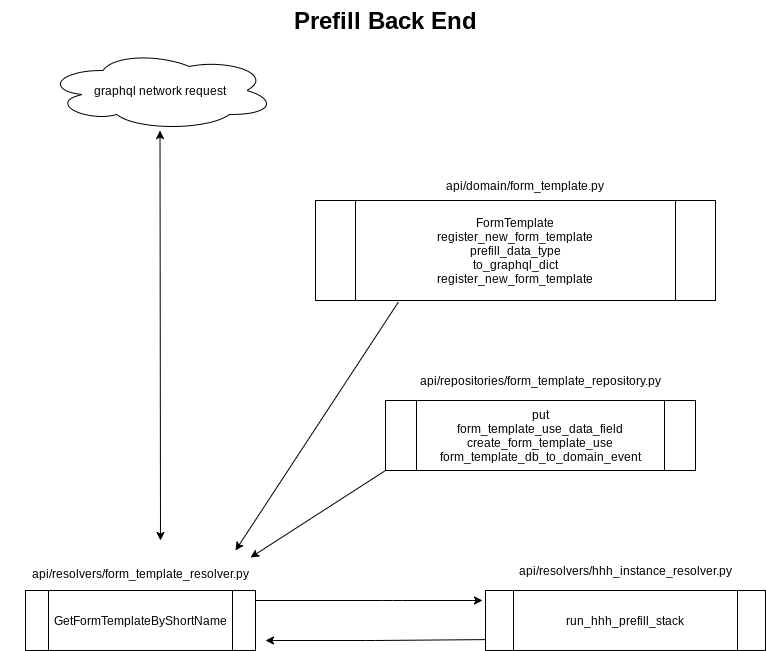

The diagram above was exported from draw.io. Its source (the exported page's mxGraphModel, read from the mxfile embedded in the PNG):
<mxGraphModel dx="1103" dy="1042" grid="1" gridSize="10" guides="1" tooltips="1" connect="1" arrows="1" fold="1" page="1" pageScale="1" pageWidth="827" pageHeight="1169" math="0" shadow="0">
  <root>
    <mxCell id="0" />
    <mxCell id="1" parent="0" />
    <mxCell id="vmDczk3Khj4i0AB5KhLb-1" value="Prefill Back End" style="text;strokeColor=none;fillColor=none;html=1;fontSize=24;fontStyle=1;verticalAlign=middle;align=center;" vertex="1" parent="1">
      <mxGeometry x="280" y="50" width="280" height="40" as="geometry" />
    </mxCell>
    <mxCell id="vmDczk3Khj4i0AB5KhLb-3" value="graphql network request" style="ellipse;shape=cloud;whiteSpace=wrap;html=1;" vertex="1" parent="1">
      <mxGeometry x="80" y="100" width="230" height="80" as="geometry" />
    </mxCell>
    <mxCell id="vmDczk3Khj4i0AB5KhLb-7" value="" style="endArrow=classic;startArrow=classic;html=1;" edge="1" parent="1">
      <mxGeometry width="50" height="50" relative="1" as="geometry">
        <mxPoint x="195" y="590" as="sourcePoint" />
        <mxPoint x="194.5" y="180" as="targetPoint" />
      </mxGeometry>
    </mxCell>
    <mxCell id="vmDczk3Khj4i0AB5KhLb-14" value="api/resolvers/form_template_resolver.py&lt;br&gt;" style="text;html=1;strokeColor=none;fillColor=none;align=center;verticalAlign=middle;whiteSpace=wrap;rounded=0;" vertex="1" parent="1">
      <mxGeometry x="35" y="610" width="280" height="25" as="geometry" />
    </mxCell>
    <mxCell id="vmDczk3Khj4i0AB5KhLb-16" value="api/resolvers/hhh_instance_resolver.py" style="text;html=1;strokeColor=none;fillColor=none;align=center;verticalAlign=middle;whiteSpace=wrap;rounded=0;" vertex="1" parent="1">
      <mxGeometry x="530" y="610" width="260" height="20" as="geometry" />
    </mxCell>
    <mxCell id="vmDczk3Khj4i0AB5KhLb-20" value="" style="endArrow=classic;html=1;" edge="1" parent="1">
      <mxGeometry width="50" height="50" relative="1" as="geometry">
        <mxPoint x="290" y="650" as="sourcePoint" />
        <mxPoint x="517" y="650" as="targetPoint" />
        <Array as="points">
          <mxPoint x="427" y="650" />
        </Array>
      </mxGeometry>
    </mxCell>
    <mxCell id="vmDczk3Khj4i0AB5KhLb-24" value="&lt;span&gt;GetFormTemplateByShortName&lt;/span&gt;" style="shape=process;whiteSpace=wrap;html=1;backgroundOutline=1;" vertex="1" parent="1">
      <mxGeometry x="60" y="640" width="230" height="60" as="geometry" />
    </mxCell>
    <mxCell id="vmDczk3Khj4i0AB5KhLb-31" value="" style="endArrow=classic;html=1;exitX=-0.01;exitY=0.288;exitDx=0;exitDy=0;exitPerimeter=0;" edge="1" parent="1">
      <mxGeometry width="50" height="50" relative="1" as="geometry">
        <mxPoint x="527.95" y="689.04" as="sourcePoint" />
        <mxPoint x="300" y="690" as="targetPoint" />
        <Array as="points">
          <mxPoint x="410" y="690" />
        </Array>
      </mxGeometry>
    </mxCell>
    <mxCell id="vmDczk3Khj4i0AB5KhLb-32" value="&lt;span&gt;run_hhh_prefill_stack&lt;/span&gt;" style="shape=process;whiteSpace=wrap;html=1;backgroundOutline=1;" vertex="1" parent="1">
      <mxGeometry x="520" y="640" width="280" height="60" as="geometry" />
    </mxCell>
    <mxCell id="vmDczk3Khj4i0AB5KhLb-33" value="FormTemplate&lt;br&gt;register_new_form_template&lt;br&gt;prefill_data_type&lt;br&gt;to_graphql_dict&lt;br&gt;register_new_form_template" style="shape=process;whiteSpace=wrap;html=1;backgroundOutline=1;" vertex="1" parent="1">
      <mxGeometry x="350" y="250" width="400" height="100" as="geometry" />
    </mxCell>
    <mxCell id="vmDczk3Khj4i0AB5KhLb-36" value="" style="endArrow=classic;html=1;exitX=0.207;exitY=1.017;exitDx=0;exitDy=0;exitPerimeter=0;" edge="1" parent="1" source="vmDczk3Khj4i0AB5KhLb-33">
      <mxGeometry width="50" height="50" relative="1" as="geometry">
        <mxPoint x="470" y="590" as="sourcePoint" />
        <mxPoint x="270" y="600" as="targetPoint" />
        <Array as="points" />
      </mxGeometry>
    </mxCell>
    <mxCell id="vmDczk3Khj4i0AB5KhLb-37" value="put&lt;br&gt;form_template_use_data_field&lt;br&gt;create_form_template_use&lt;br&gt;form_template_db_to_domain_event" style="shape=process;whiteSpace=wrap;html=1;backgroundOutline=1;" vertex="1" parent="1">
      <mxGeometry x="420" y="450" width="310" height="70" as="geometry" />
    </mxCell>
    <mxCell id="vmDczk3Khj4i0AB5KhLb-41" value="api/domain/form_template.py" style="text;html=1;strokeColor=none;fillColor=none;align=center;verticalAlign=middle;whiteSpace=wrap;rounded=0;" vertex="1" parent="1">
      <mxGeometry x="470" y="230" width="180" height="10" as="geometry" />
    </mxCell>
    <mxCell id="vmDczk3Khj4i0AB5KhLb-44" value="api/repositories/form_template_repository.py&lt;br&gt;" style="text;html=1;strokeColor=none;fillColor=none;align=center;verticalAlign=middle;whiteSpace=wrap;rounded=0;" vertex="1" parent="1">
      <mxGeometry x="450" y="420" width="250" height="20" as="geometry" />
    </mxCell>
    <mxCell id="vmDczk3Khj4i0AB5KhLb-46" value="" style="endArrow=classic;html=1;exitX=0;exitY=1;exitDx=0;exitDy=0;entryX=0.893;entryY=-0.12;entryDx=0;entryDy=0;entryPerimeter=0;" edge="1" parent="1" source="vmDczk3Khj4i0AB5KhLb-37" target="vmDczk3Khj4i0AB5KhLb-14">
      <mxGeometry width="50" height="50" relative="1" as="geometry">
        <mxPoint x="470" y="570" as="sourcePoint" />
        <mxPoint x="290" y="600" as="targetPoint" />
      </mxGeometry>
    </mxCell>
  </root>
</mxGraphModel>